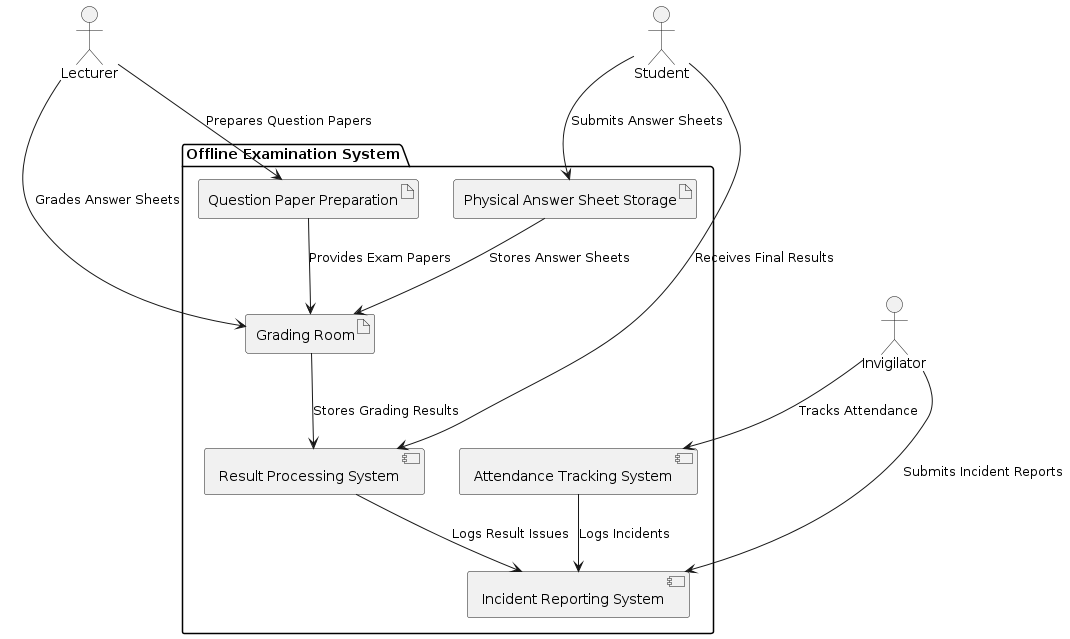

The diagram above was rendered by PlantUML. Its source (embedded in the PNG):
@startuml
package "Offline Examination System" {

  artifact "Question Paper Preparation" as questionPaperPrep
  component "Attendance Tracking System" as attendanceSystem
  artifact "Physical Answer Sheet Storage" as answerSheetStorage
  artifact "Grading Room" as gradingRoom
  component "Result Processing System" as resultProcessing
  component "Incident Reporting System" as incidentReporting

  questionPaperPrep --> gradingRoom : "Provides Exam Papers"
  attendanceSystem --> incidentReporting : "Logs Incidents"
  answerSheetStorage --> gradingRoom : "Stores Answer Sheets"
  gradingRoom --> resultProcessing : "Stores Grading Results"
  resultProcessing --> incidentReporting : "Logs Result Issues"

}

actor "Lecturer" as lecturer
actor "Student" as student
actor "Invigilator" as invigilator

lecturer --> questionPaperPrep : "Prepares Question Papers"
invigilator --> attendanceSystem : "Tracks Attendance"
student --> answerSheetStorage : "Submits Answer Sheets"
lecturer --> gradingRoom : "Grades Answer Sheets"
invigilator --> incidentReporting : "Submits Incident Reports"
student --> resultProcessing : "Receives Final Results"

@enduml